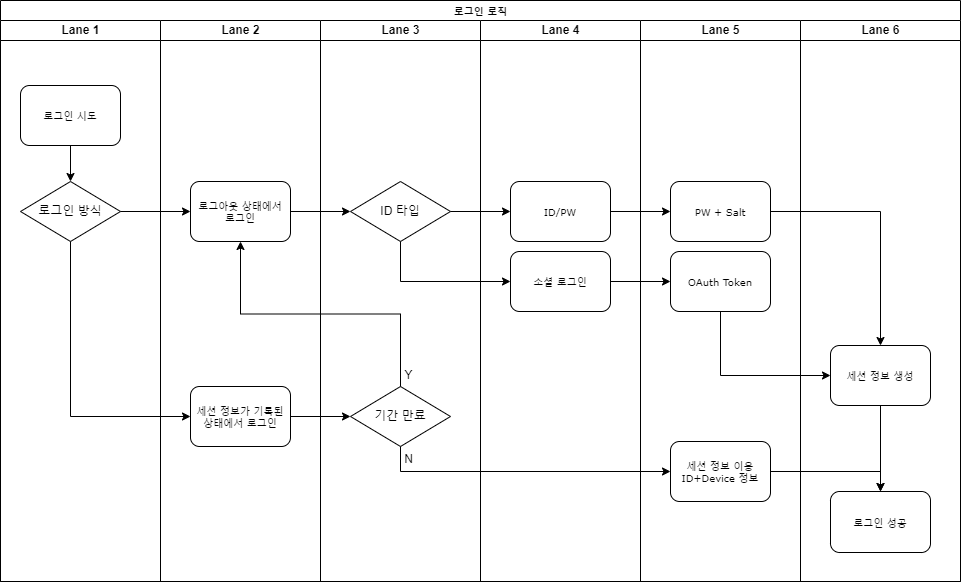

The diagram above was exported from draw.io. Its source (the exported page's mxGraphModel, read from the mxfile embedded in the PNG):
<mxGraphModel dx="2129" dy="1279" grid="1" gridSize="10" guides="1" tooltips="1" connect="1" arrows="1" fold="1" page="1" pageScale="1" pageWidth="1100" pageHeight="850" background="none" math="0" shadow="0">
  <root>
    <mxCell id="0" />
    <mxCell id="1" parent="0" />
    <mxCell id="77e6c97f196da883-1" value="로그인 로직" style="swimlane;html=1;childLayout=stackLayout;startSize=20;rounded=0;shadow=0;labelBackgroundColor=none;strokeWidth=1;fontFamily=Verdana;fontSize=8;align=center;" parent="1" vertex="1">
      <mxGeometry x="70" y="39" width="960" height="581" as="geometry" />
    </mxCell>
    <mxCell id="77e6c97f196da883-2" value="Lane 1" style="swimlane;html=1;startSize=20;" parent="77e6c97f196da883-1" vertex="1">
      <mxGeometry y="20" width="160" height="561" as="geometry" />
    </mxCell>
    <mxCell id="3K45NGY-sWBwZVKNRcCq-18" style="edgeStyle=orthogonalEdgeStyle;rounded=0;orthogonalLoop=1;jettySize=auto;html=1;exitX=0.5;exitY=1;exitDx=0;exitDy=0;" edge="1" parent="77e6c97f196da883-2" source="77e6c97f196da883-8" target="3K45NGY-sWBwZVKNRcCq-1">
      <mxGeometry relative="1" as="geometry" />
    </mxCell>
    <mxCell id="77e6c97f196da883-8" value="로그인 시도" style="rounded=1;whiteSpace=wrap;html=1;shadow=0;labelBackgroundColor=none;strokeWidth=1;fontFamily=Verdana;fontSize=8;align=center;" parent="77e6c97f196da883-2" vertex="1">
      <mxGeometry x="20" y="65" width="100" height="60" as="geometry" />
    </mxCell>
    <mxCell id="3K45NGY-sWBwZVKNRcCq-1" value="로그인 방식" style="rhombus;whiteSpace=wrap;html=1;" vertex="1" parent="77e6c97f196da883-2">
      <mxGeometry x="20" y="161" width="100" height="60" as="geometry" />
    </mxCell>
    <mxCell id="77e6c97f196da883-3" value="Lane 2" style="swimlane;html=1;startSize=20;" parent="77e6c97f196da883-1" vertex="1">
      <mxGeometry x="160" y="20" width="160" height="561" as="geometry" />
    </mxCell>
    <mxCell id="3K45NGY-sWBwZVKNRcCq-64" value="로그아웃 상태에서&lt;br&gt;로그인" style="rounded=1;whiteSpace=wrap;html=1;shadow=0;labelBackgroundColor=none;strokeWidth=1;fontFamily=Verdana;fontSize=8;align=center;" vertex="1" parent="77e6c97f196da883-3">
      <mxGeometry x="30" y="161" width="100" height="60" as="geometry" />
    </mxCell>
    <mxCell id="3K45NGY-sWBwZVKNRcCq-67" value="세션 정보가 기록된&lt;br&gt;상태에서 로그인" style="rounded=1;whiteSpace=wrap;html=1;shadow=0;labelBackgroundColor=none;strokeWidth=1;fontFamily=Verdana;fontSize=8;align=center;" vertex="1" parent="77e6c97f196da883-3">
      <mxGeometry x="30" y="366" width="100" height="60" as="geometry" />
    </mxCell>
    <mxCell id="77e6c97f196da883-4" value="Lane 3" style="swimlane;html=1;startSize=20;" parent="77e6c97f196da883-1" vertex="1">
      <mxGeometry x="320" y="20" width="160" height="561" as="geometry" />
    </mxCell>
    <mxCell id="3K45NGY-sWBwZVKNRcCq-76" value="기간 만료" style="rhombus;whiteSpace=wrap;html=1;" vertex="1" parent="77e6c97f196da883-4">
      <mxGeometry x="30" y="366" width="100" height="60" as="geometry" />
    </mxCell>
    <mxCell id="3K45NGY-sWBwZVKNRcCq-80" value="Y" style="text;html=1;align=center;verticalAlign=middle;resizable=0;points=[];autosize=1;strokeColor=none;fillColor=none;" vertex="1" parent="77e6c97f196da883-4">
      <mxGeometry x="73" y="340" width="30" height="30" as="geometry" />
    </mxCell>
    <mxCell id="3K45NGY-sWBwZVKNRcCq-85" value="N" style="text;html=1;align=center;verticalAlign=middle;resizable=0;points=[];autosize=1;strokeColor=none;fillColor=none;" vertex="1" parent="77e6c97f196da883-4">
      <mxGeometry x="73" y="424" width="30" height="30" as="geometry" />
    </mxCell>
    <mxCell id="3K45NGY-sWBwZVKNRcCq-94" value="ID 타입" style="rhombus;whiteSpace=wrap;html=1;" vertex="1" parent="77e6c97f196da883-4">
      <mxGeometry x="30" y="161" width="100" height="60" as="geometry" />
    </mxCell>
    <mxCell id="77e6c97f196da883-5" value="Lane 4" style="swimlane;html=1;startSize=20;" parent="77e6c97f196da883-1" vertex="1">
      <mxGeometry x="480" y="20" width="160" height="561" as="geometry" />
    </mxCell>
    <mxCell id="77e6c97f196da883-12" value="ID/PW" style="rounded=1;whiteSpace=wrap;html=1;shadow=0;labelBackgroundColor=none;strokeWidth=1;fontFamily=Verdana;fontSize=8;align=center;" parent="77e6c97f196da883-5" vertex="1">
      <mxGeometry x="30" y="161" width="100" height="60" as="geometry" />
    </mxCell>
    <mxCell id="77e6c97f196da883-9" value="소셜 로그인" style="rounded=1;whiteSpace=wrap;html=1;shadow=0;labelBackgroundColor=none;strokeWidth=1;fontFamily=Verdana;fontSize=8;align=center;" parent="77e6c97f196da883-5" vertex="1">
      <mxGeometry x="30" y="231" width="100" height="60" as="geometry" />
    </mxCell>
    <mxCell id="77e6c97f196da883-6" value="Lane 5" style="swimlane;html=1;startSize=20;" parent="77e6c97f196da883-1" vertex="1">
      <mxGeometry x="640" y="20" width="160" height="561" as="geometry" />
    </mxCell>
    <mxCell id="3K45NGY-sWBwZVKNRcCq-100" value="PW + Salt" style="rounded=1;whiteSpace=wrap;html=1;shadow=0;labelBackgroundColor=none;strokeWidth=1;fontFamily=Verdana;fontSize=8;align=center;" vertex="1" parent="77e6c97f196da883-6">
      <mxGeometry x="30" y="161" width="100" height="60" as="geometry" />
    </mxCell>
    <mxCell id="3K45NGY-sWBwZVKNRcCq-101" value="OAuth Token" style="rounded=1;whiteSpace=wrap;html=1;shadow=0;labelBackgroundColor=none;strokeWidth=1;fontFamily=Verdana;fontSize=8;align=center;" vertex="1" parent="77e6c97f196da883-6">
      <mxGeometry x="30" y="231" width="100" height="60" as="geometry" />
    </mxCell>
    <mxCell id="3K45NGY-sWBwZVKNRcCq-86" value="세션 정보 이용&lt;br&gt;ID+Device 정보" style="rounded=1;whiteSpace=wrap;html=1;shadow=0;labelBackgroundColor=none;strokeWidth=1;fontFamily=Verdana;fontSize=8;align=center;" vertex="1" parent="77e6c97f196da883-6">
      <mxGeometry x="30" y="421" width="100" height="60" as="geometry" />
    </mxCell>
    <mxCell id="77e6c97f196da883-7" value="Lane 6" style="swimlane;html=1;startSize=20;" parent="77e6c97f196da883-1" vertex="1">
      <mxGeometry x="800" y="20" width="160" height="561" as="geometry" />
    </mxCell>
    <mxCell id="77e6c97f196da883-24" value="로그인 성공" style="rounded=1;whiteSpace=wrap;html=1;shadow=0;labelBackgroundColor=none;strokeWidth=1;fontFamily=Verdana;fontSize=8;align=center;" parent="77e6c97f196da883-7" vertex="1">
      <mxGeometry x="30" y="471" width="100" height="61" as="geometry" />
    </mxCell>
    <mxCell id="3K45NGY-sWBwZVKNRcCq-109" style="edgeStyle=orthogonalEdgeStyle;rounded=0;orthogonalLoop=1;jettySize=auto;html=1;exitX=0.5;exitY=1;exitDx=0;exitDy=0;" edge="1" parent="77e6c97f196da883-7" source="3K45NGY-sWBwZVKNRcCq-102" target="77e6c97f196da883-24">
      <mxGeometry relative="1" as="geometry" />
    </mxCell>
    <mxCell id="3K45NGY-sWBwZVKNRcCq-102" value="세션 정보 생성" style="rounded=1;whiteSpace=wrap;html=1;shadow=0;labelBackgroundColor=none;strokeWidth=1;fontFamily=Verdana;fontSize=8;align=center;" vertex="1" parent="77e6c97f196da883-7">
      <mxGeometry x="30" y="325" width="100" height="60" as="geometry" />
    </mxCell>
    <mxCell id="3K45NGY-sWBwZVKNRcCq-72" style="edgeStyle=orthogonalEdgeStyle;rounded=0;orthogonalLoop=1;jettySize=auto;html=1;exitX=1;exitY=0.5;exitDx=0;exitDy=0;entryX=0;entryY=0.5;entryDx=0;entryDy=0;" edge="1" parent="77e6c97f196da883-1" source="3K45NGY-sWBwZVKNRcCq-1" target="3K45NGY-sWBwZVKNRcCq-64">
      <mxGeometry relative="1" as="geometry" />
    </mxCell>
    <mxCell id="3K45NGY-sWBwZVKNRcCq-75" style="edgeStyle=orthogonalEdgeStyle;rounded=0;orthogonalLoop=1;jettySize=auto;html=1;exitX=0.5;exitY=1;exitDx=0;exitDy=0;entryX=0;entryY=0.5;entryDx=0;entryDy=0;" edge="1" parent="77e6c97f196da883-1" source="3K45NGY-sWBwZVKNRcCq-1" target="3K45NGY-sWBwZVKNRcCq-67">
      <mxGeometry relative="1" as="geometry" />
    </mxCell>
    <mxCell id="3K45NGY-sWBwZVKNRcCq-78" style="edgeStyle=orthogonalEdgeStyle;rounded=0;orthogonalLoop=1;jettySize=auto;html=1;exitX=1;exitY=0.5;exitDx=0;exitDy=0;entryX=0;entryY=0.5;entryDx=0;entryDy=0;" edge="1" parent="77e6c97f196da883-1" source="3K45NGY-sWBwZVKNRcCq-67" target="3K45NGY-sWBwZVKNRcCq-76">
      <mxGeometry relative="1" as="geometry" />
    </mxCell>
    <mxCell id="3K45NGY-sWBwZVKNRcCq-79" style="edgeStyle=orthogonalEdgeStyle;rounded=0;orthogonalLoop=1;jettySize=auto;html=1;exitX=0.5;exitY=0;exitDx=0;exitDy=0;entryX=0.5;entryY=1;entryDx=0;entryDy=0;" edge="1" parent="77e6c97f196da883-1" source="3K45NGY-sWBwZVKNRcCq-76" target="3K45NGY-sWBwZVKNRcCq-64">
      <mxGeometry relative="1" as="geometry" />
    </mxCell>
    <mxCell id="3K45NGY-sWBwZVKNRcCq-91" style="edgeStyle=orthogonalEdgeStyle;rounded=0;orthogonalLoop=1;jettySize=auto;html=1;exitX=0.5;exitY=1;exitDx=0;exitDy=0;entryX=0;entryY=0.5;entryDx=0;entryDy=0;" edge="1" parent="77e6c97f196da883-1" source="3K45NGY-sWBwZVKNRcCq-76" target="3K45NGY-sWBwZVKNRcCq-86">
      <mxGeometry relative="1" as="geometry" />
    </mxCell>
    <mxCell id="3K45NGY-sWBwZVKNRcCq-93" style="edgeStyle=orthogonalEdgeStyle;rounded=0;orthogonalLoop=1;jettySize=auto;html=1;exitX=1;exitY=0.5;exitDx=0;exitDy=0;entryX=0.5;entryY=0;entryDx=0;entryDy=0;" edge="1" parent="77e6c97f196da883-1" source="3K45NGY-sWBwZVKNRcCq-86" target="77e6c97f196da883-24">
      <mxGeometry relative="1" as="geometry" />
    </mxCell>
    <mxCell id="3K45NGY-sWBwZVKNRcCq-96" style="edgeStyle=orthogonalEdgeStyle;rounded=0;orthogonalLoop=1;jettySize=auto;html=1;exitX=1;exitY=0.5;exitDx=0;exitDy=0;entryX=0;entryY=0.5;entryDx=0;entryDy=0;" edge="1" parent="77e6c97f196da883-1" source="3K45NGY-sWBwZVKNRcCq-64" target="3K45NGY-sWBwZVKNRcCq-94">
      <mxGeometry relative="1" as="geometry" />
    </mxCell>
    <mxCell id="3K45NGY-sWBwZVKNRcCq-98" style="edgeStyle=orthogonalEdgeStyle;rounded=0;orthogonalLoop=1;jettySize=auto;html=1;exitX=1;exitY=0.5;exitDx=0;exitDy=0;entryX=0;entryY=0.5;entryDx=0;entryDy=0;" edge="1" parent="77e6c97f196da883-1" source="3K45NGY-sWBwZVKNRcCq-94" target="77e6c97f196da883-12">
      <mxGeometry relative="1" as="geometry" />
    </mxCell>
    <mxCell id="3K45NGY-sWBwZVKNRcCq-99" style="edgeStyle=orthogonalEdgeStyle;rounded=0;orthogonalLoop=1;jettySize=auto;html=1;exitX=0.5;exitY=1;exitDx=0;exitDy=0;entryX=0;entryY=0.5;entryDx=0;entryDy=0;" edge="1" parent="77e6c97f196da883-1" source="3K45NGY-sWBwZVKNRcCq-94" target="77e6c97f196da883-9">
      <mxGeometry relative="1" as="geometry" />
    </mxCell>
    <mxCell id="3K45NGY-sWBwZVKNRcCq-104" style="edgeStyle=orthogonalEdgeStyle;rounded=0;orthogonalLoop=1;jettySize=auto;html=1;exitX=1;exitY=0.5;exitDx=0;exitDy=0;entryX=0;entryY=0.5;entryDx=0;entryDy=0;" edge="1" parent="77e6c97f196da883-1" source="77e6c97f196da883-9" target="3K45NGY-sWBwZVKNRcCq-101">
      <mxGeometry relative="1" as="geometry" />
    </mxCell>
    <mxCell id="3K45NGY-sWBwZVKNRcCq-105" style="edgeStyle=orthogonalEdgeStyle;rounded=0;orthogonalLoop=1;jettySize=auto;html=1;exitX=1;exitY=0.5;exitDx=0;exitDy=0;entryX=0;entryY=0.5;entryDx=0;entryDy=0;" edge="1" parent="77e6c97f196da883-1" source="77e6c97f196da883-12" target="3K45NGY-sWBwZVKNRcCq-100">
      <mxGeometry relative="1" as="geometry" />
    </mxCell>
    <mxCell id="3K45NGY-sWBwZVKNRcCq-107" style="edgeStyle=orthogonalEdgeStyle;rounded=0;orthogonalLoop=1;jettySize=auto;html=1;exitX=0.5;exitY=1;exitDx=0;exitDy=0;entryX=0;entryY=0.5;entryDx=0;entryDy=0;" edge="1" parent="77e6c97f196da883-1" source="3K45NGY-sWBwZVKNRcCq-101" target="3K45NGY-sWBwZVKNRcCq-102">
      <mxGeometry relative="1" as="geometry" />
    </mxCell>
    <mxCell id="3K45NGY-sWBwZVKNRcCq-108" style="edgeStyle=orthogonalEdgeStyle;rounded=0;orthogonalLoop=1;jettySize=auto;html=1;exitX=1;exitY=0.5;exitDx=0;exitDy=0;entryX=0.5;entryY=0;entryDx=0;entryDy=0;" edge="1" parent="77e6c97f196da883-1" source="3K45NGY-sWBwZVKNRcCq-100" target="3K45NGY-sWBwZVKNRcCq-102">
      <mxGeometry relative="1" as="geometry" />
    </mxCell>
  </root>
</mxGraphModel>